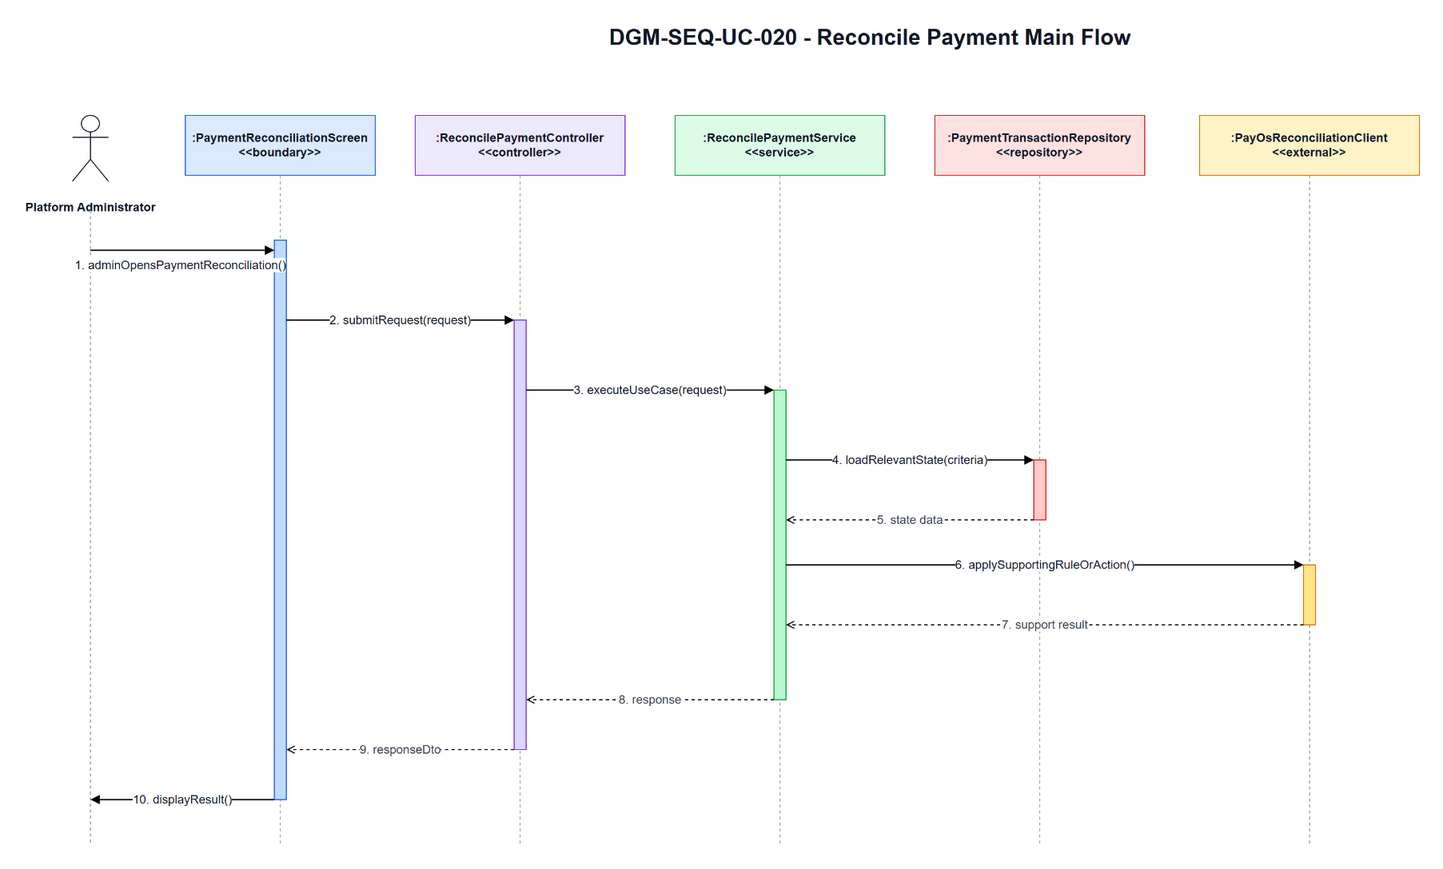

The diagram above was exported from draw.io. Its source (the exported page's mxGraphModel, read from the mxfile embedded in the PNG):
<mxGraphModel dx="1212" dy="736" grid="1" gridSize="10" guides="1" tooltips="1" connect="1" arrows="1" fold="1" page="1" pageScale="1" pageWidth="1700" pageHeight="920" math="0" shadow="0">
  <root>
    <mxCell id="0" />
    <mxCell id="1" parent="0" />
    <mxCell id="title" parent="1" style="text;html=1;strokeColor=none;fillColor=none;align=center;verticalAlign=middle;fontStyle=1;fontSize=22;fontColor=#111827" value="DGM-SEQ-UC-020 - Reconcile Payment Main Flow" vertex="1">
      <mxGeometry height="34" width="900" x="420" y="25" as="geometry" />
    </mxCell>
    <mxCell id="actor-icon" parent="1" style="shape=umlActor;verticalLabelPosition=bottom;verticalAlign=top;html=1;outlineConnect=0;strokeColor=#111827" vertex="1">
      <mxGeometry height="66" width="36" x="72" y="120" as="geometry" />
    </mxCell>
    <mxCell id="actor-label" parent="1" style="text;html=1;strokeColor=none;fillColor=none;align=center;verticalAlign=middle;fontStyle=1;fontSize=12;fontColor=#111827" value="Platform Administrator" vertex="1">
      <mxGeometry height="36" width="140" x="20" y="194" as="geometry" />
    </mxCell>
    <mxCell id="h0" parent="1" style="rounded=0;whiteSpace=wrap;html=1;fillColor=#DBEAFE;strokeColor=#2563EB;fontSize=12;fontStyle=1;fontColor=#111827" value=":PaymentReconciliationScreen&lt;br&gt;&amp;lt;&amp;lt;boundary&amp;gt;&amp;gt;" vertex="1">
      <mxGeometry height="60" width="190" x="185" y="120" as="geometry" />
    </mxCell>
    <mxCell id="h1" parent="1" style="rounded=0;whiteSpace=wrap;html=1;fillColor=#EDE9FE;strokeColor=#7C3AED;fontSize=12;fontStyle=1;fontColor=#111827" value=":ReconcilePaymentController&lt;br&gt;&amp;lt;&amp;lt;controller&amp;gt;&amp;gt;" vertex="1">
      <mxGeometry height="60" width="210" x="415" y="120" as="geometry" />
    </mxCell>
    <mxCell id="h2" parent="1" style="rounded=0;whiteSpace=wrap;html=1;fillColor=#DCFCE7;strokeColor=#16A34A;fontSize=12;fontStyle=1;fontColor=#111827" value=":ReconcilePaymentService&lt;br&gt;&amp;lt;&amp;lt;service&amp;gt;&amp;gt;" vertex="1">
      <mxGeometry height="60" width="210" x="675" y="120" as="geometry" />
    </mxCell>
    <mxCell id="h3" parent="1" style="rounded=0;whiteSpace=wrap;html=1;fillColor=#FEE2E2;strokeColor=#DC2626;fontSize=12;fontStyle=1;fontColor=#111827" value=":PaymentTransactionRepository&lt;br&gt;&amp;lt;&amp;lt;repository&amp;gt;&amp;gt;" vertex="1">
      <mxGeometry height="60" width="210" x="935" y="120" as="geometry" />
    </mxCell>
    <mxCell id="h4" parent="1" style="rounded=0;whiteSpace=wrap;html=1;fillColor=#FEF3C7;strokeColor=#D97706;fontSize=12;fontStyle=1;fontColor=#111827" value=":PayOsReconciliationClient&lt;br&gt;&amp;lt;&amp;lt;external&amp;gt;&amp;gt;" vertex="1">
      <mxGeometry height="60" width="220" x="1200" y="120" as="geometry" />
    </mxCell>
    <mxCell id="l-actor" edge="1" parent="1" style="endArrow=none;html=1;dashed=1;strokeColor=#9CA3AF">
      <mxGeometry relative="1" as="geometry">
        <mxPoint x="90" y="215" as="sourcePoint" />
        <mxPoint x="90" y="850" as="targetPoint" />
      </mxGeometry>
    </mxCell>
    <mxCell id="l0" edge="1" parent="1" style="endArrow=none;html=1;dashed=1;strokeColor=#9CA3AF">
      <mxGeometry relative="1" as="geometry">
        <mxPoint x="280" y="180" as="sourcePoint" />
        <mxPoint x="280" y="850" as="targetPoint" />
      </mxGeometry>
    </mxCell>
    <mxCell id="l1" edge="1" parent="1" style="endArrow=none;html=1;dashed=1;strokeColor=#9CA3AF">
      <mxGeometry relative="1" as="geometry">
        <mxPoint x="520" y="180" as="sourcePoint" />
        <mxPoint x="520" y="850" as="targetPoint" />
      </mxGeometry>
    </mxCell>
    <mxCell id="l2" edge="1" parent="1" style="endArrow=none;html=1;dashed=1;strokeColor=#9CA3AF">
      <mxGeometry relative="1" as="geometry">
        <mxPoint x="780" y="180" as="sourcePoint" />
        <mxPoint x="780" y="850" as="targetPoint" />
      </mxGeometry>
    </mxCell>
    <mxCell id="l3" edge="1" parent="1" style="endArrow=none;html=1;dashed=1;strokeColor=#9CA3AF">
      <mxGeometry relative="1" as="geometry">
        <mxPoint x="1040" y="180" as="sourcePoint" />
        <mxPoint x="1040" y="850" as="targetPoint" />
      </mxGeometry>
    </mxCell>
    <mxCell id="l4" edge="1" parent="1" style="endArrow=none;html=1;dashed=1;strokeColor=#9CA3AF">
      <mxGeometry relative="1" as="geometry">
        <mxPoint x="1310" y="180" as="sourcePoint" />
        <mxPoint x="1310" y="850" as="targetPoint" />
      </mxGeometry>
    </mxCell>
    <mxCell id="a-boundary" parent="1" style="rounded=0;whiteSpace=wrap;html=1;fillColor=#BFDBFE;strokeColor=#2563EB" vertex="1">
      <mxGeometry height="560" width="12" x="274" y="245" as="geometry" />
    </mxCell>
    <mxCell id="a-controller" parent="1" style="rounded=0;whiteSpace=wrap;html=1;fillColor=#DDD6FE;strokeColor=#7C3AED" vertex="1">
      <mxGeometry height="430" width="12" x="514" y="325" as="geometry" />
    </mxCell>
    <mxCell id="a-service" parent="1" style="rounded=0;whiteSpace=wrap;html=1;fillColor=#BBF7D0;strokeColor=#16A34A" vertex="1">
      <mxGeometry height="310" width="12" x="774" y="395" as="geometry" />
    </mxCell>
    <mxCell id="a-repo" parent="1" style="rounded=0;whiteSpace=wrap;html=1;fillColor=#FECACA;strokeColor=#DC2626" vertex="1">
      <mxGeometry height="60" width="12" x="1034" y="465" as="geometry" />
    </mxCell>
    <mxCell id="a-support" parent="1" style="rounded=0;whiteSpace=wrap;html=1;fillColor=#FDE68A;strokeColor=#D97706" vertex="1">
      <mxGeometry height="60" width="12" x="1304" y="570" as="geometry" />
    </mxCell>
    <mxCell id="m1" edge="1" parent="1" style="endArrow=block;html=1;rounded=0;strokeWidth=1.3;fontSize=12;fontColor=#111827;labelBackgroundColor=#FFFFFF" value="1. adminOpensPaymentReconciliation()">
      <mxGeometry relative="1" x="-0.0217" y="-15" as="geometry">
        <mxPoint as="offset" />
        <mxPoint x="90" y="255" as="sourcePoint" />
        <mxPoint x="274" y="255" as="targetPoint" />
      </mxGeometry>
    </mxCell>
    <mxCell id="m2" edge="1" parent="1" style="endArrow=block;html=1;rounded=0;strokeWidth=1.3;fontSize=12;fontColor=#111827;labelBackgroundColor=#FFFFFF" value="2. submitRequest(request)">
      <mxGeometry relative="1" as="geometry">
        <mxPoint x="286" y="325" as="sourcePoint" />
        <mxPoint x="514" y="325" as="targetPoint" />
      </mxGeometry>
    </mxCell>
    <mxCell id="m3" edge="1" parent="1" style="endArrow=block;html=1;rounded=0;strokeWidth=1.3;fontSize=12;fontColor=#111827;labelBackgroundColor=#FFFFFF" value="3. executeUseCase(request)">
      <mxGeometry relative="1" as="geometry">
        <mxPoint x="526" y="395" as="sourcePoint" />
        <mxPoint x="774" y="395" as="targetPoint" />
      </mxGeometry>
    </mxCell>
    <mxCell id="m4" edge="1" parent="1" style="endArrow=block;html=1;rounded=0;strokeWidth=1.3;fontSize=12;fontColor=#111827;labelBackgroundColor=#FFFFFF" value="4. loadRelevantState(criteria)">
      <mxGeometry relative="1" as="geometry">
        <mxPoint x="786" y="465" as="sourcePoint" />
        <mxPoint x="1034" y="465" as="targetPoint" />
      </mxGeometry>
    </mxCell>
    <mxCell id="m5" edge="1" parent="1" style="endArrow=open;endFill=0;dashed=1;html=1;rounded=0;strokeWidth=1.1;fontSize=12;fontColor=#374151;labelBackgroundColor=#FFFFFF" value="5. state data">
      <mxGeometry relative="1" as="geometry">
        <mxPoint x="1034" y="525" as="sourcePoint" />
        <mxPoint x="786" y="525" as="targetPoint" />
      </mxGeometry>
    </mxCell>
    <mxCell id="m6" edge="1" parent="1" style="endArrow=block;html=1;rounded=0;strokeWidth=1.3;fontSize=12;fontColor=#111827;labelBackgroundColor=#FFFFFF" value="6. applySupportingRuleOrAction()">
      <mxGeometry relative="1" as="geometry">
        <mxPoint x="786" y="570" as="sourcePoint" />
        <mxPoint x="1304" y="570" as="targetPoint" />
      </mxGeometry>
    </mxCell>
    <mxCell id="m7" edge="1" parent="1" style="endArrow=open;endFill=0;dashed=1;html=1;rounded=0;strokeWidth=1.1;fontSize=12;fontColor=#374151;labelBackgroundColor=#FFFFFF" value="7. support result">
      <mxGeometry relative="1" as="geometry">
        <mxPoint x="1304" y="630" as="sourcePoint" />
        <mxPoint x="786" y="630" as="targetPoint" />
      </mxGeometry>
    </mxCell>
    <mxCell id="m8" edge="1" parent="1" style="endArrow=open;endFill=0;dashed=1;html=1;rounded=0;strokeWidth=1.1;fontSize=12;fontColor=#374151;labelBackgroundColor=#FFFFFF" value="8. response">
      <mxGeometry relative="1" as="geometry">
        <mxPoint x="774" y="705" as="sourcePoint" />
        <mxPoint x="526" y="705" as="targetPoint" />
      </mxGeometry>
    </mxCell>
    <mxCell id="m9" edge="1" parent="1" style="endArrow=open;endFill=0;dashed=1;html=1;rounded=0;strokeWidth=1.1;fontSize=12;fontColor=#374151;labelBackgroundColor=#FFFFFF" value="9. responseDto">
      <mxGeometry relative="1" as="geometry">
        <mxPoint x="514" y="755" as="sourcePoint" />
        <mxPoint x="286" y="755" as="targetPoint" />
      </mxGeometry>
    </mxCell>
    <mxCell id="m10" edge="1" parent="1" style="endArrow=block;html=1;rounded=0;strokeWidth=1.3;fontSize=12;fontColor=#111827;labelBackgroundColor=#FFFFFF" value="10. displayResult()">
      <mxGeometry relative="1" as="geometry">
        <mxPoint x="274" y="805" as="sourcePoint" />
        <mxPoint x="90" y="805" as="targetPoint" />
      </mxGeometry>
    </mxCell>
  </root>
</mxGraphModel>